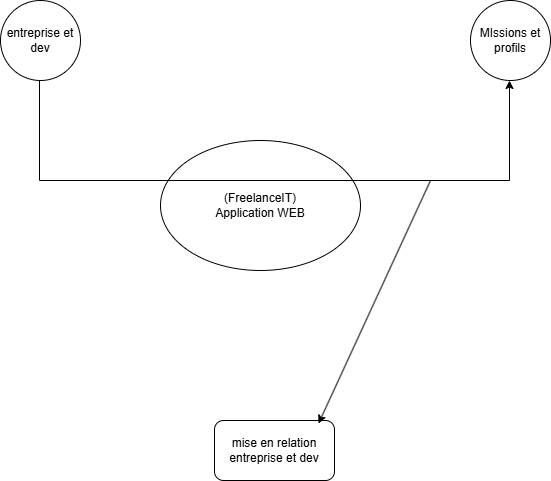

The diagram above was exported from draw.io. Its source (the exported page's mxGraphModel, read from the mxfile embedded in the PNG):
<mxGraphModel dx="1404" dy="733" grid="1" gridSize="10" guides="1" tooltips="1" connect="1" arrows="1" fold="1" page="1" pageScale="1" pageWidth="827" pageHeight="1169" math="0" shadow="0">
  <root>
    <mxCell id="0" />
    <mxCell id="1" parent="0" />
    <mxCell id="gm6hDDUciCV6RhyABsU1-1" parent="1" style="ellipse;whiteSpace=wrap;html=1;" value="(FreelanceIT)&lt;div&gt;Application WEB&lt;/div&gt;" vertex="1">
      <mxGeometry height="130" width="200" x="300" y="230" as="geometry" />
    </mxCell>
    <mxCell id="gm6hDDUciCV6RhyABsU1-2" parent="1" style="rounded=1;whiteSpace=wrap;html=1;" value="mise en relation entreprise et dev" vertex="1">
      <mxGeometry height="60" width="120" x="354" y="510" as="geometry" />
    </mxCell>
    <mxCell id="gm6hDDUciCV6RhyABsU1-13" edge="1" parent="1" style="edgeStyle=orthogonalEdgeStyle;rounded=0;orthogonalLoop=1;jettySize=auto;html=1;">
      <mxGeometry relative="1" as="geometry">
        <Array as="points">
          <mxPoint x="179" y="270" />
          <mxPoint x="649" y="270" />
        </Array>
        <mxPoint x="179" y="170" as="sourcePoint" />
        <mxPoint x="649" y="170" as="targetPoint" />
      </mxGeometry>
    </mxCell>
    <mxCell id="gm6hDDUciCV6RhyABsU1-5" parent="1" style="ellipse;whiteSpace=wrap;html=1;aspect=fixed;" value="entreprise et dev" vertex="1">
      <mxGeometry height="80" width="80" x="140" y="90" as="geometry" />
    </mxCell>
    <mxCell id="gm6hDDUciCV6RhyABsU1-6" parent="1" style="ellipse;whiteSpace=wrap;html=1;aspect=fixed;" value="MIssions et profils" vertex="1">
      <mxGeometry height="80" width="80" x="610" y="90" as="geometry" />
    </mxCell>
    <mxCell id="gm6hDDUciCV6RhyABsU1-15" edge="1" parent="1" style="endArrow=classic;html=1;rounded=0;entryX=0.867;entryY=0.05;entryDx=0;entryDy=0;entryPerimeter=0;" target="gm6hDDUciCV6RhyABsU1-2" value="">
      <mxGeometry height="50" relative="1" width="50" as="geometry">
        <mxPoint x="570" y="270" as="sourcePoint" />
        <mxPoint x="620" y="220" as="targetPoint" />
      </mxGeometry>
    </mxCell>
  </root>
</mxGraphModel>